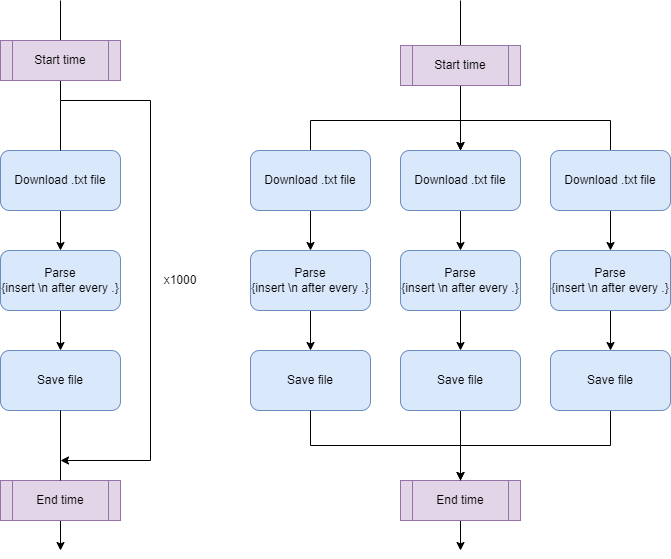

The diagram above was exported from draw.io. Its source (the exported page's mxGraphModel, read from the mxfile embedded in the PNG):
<mxGraphModel dx="1422" dy="794" grid="1" gridSize="10" guides="1" tooltips="1" connect="1" arrows="1" fold="1" page="1" pageScale="1" pageWidth="850" pageHeight="1100" math="0" shadow="0">
  <root>
    <mxCell id="0" />
    <mxCell id="1" parent="0" />
    <mxCell id="mPvdXPJzwUVFsWsioXfy-4" style="edgeStyle=orthogonalEdgeStyle;rounded=0;orthogonalLoop=1;jettySize=auto;html=1;exitX=0.5;exitY=1;exitDx=0;exitDy=0;entryX=0.5;entryY=0;entryDx=0;entryDy=0;" edge="1" parent="1" source="mPvdXPJzwUVFsWsioXfy-1" target="mPvdXPJzwUVFsWsioXfy-2">
      <mxGeometry relative="1" as="geometry" />
    </mxCell>
    <mxCell id="mPvdXPJzwUVFsWsioXfy-1" value="Download .txt file" style="rounded=1;whiteSpace=wrap;html=1;fillColor=#dae8fc;strokeColor=#6c8ebf;" vertex="1" parent="1">
      <mxGeometry x="90" y="330" width="120" height="60" as="geometry" />
    </mxCell>
    <mxCell id="mPvdXPJzwUVFsWsioXfy-5" style="edgeStyle=orthogonalEdgeStyle;rounded=0;orthogonalLoop=1;jettySize=auto;html=1;exitX=0.5;exitY=1;exitDx=0;exitDy=0;entryX=0.5;entryY=0;entryDx=0;entryDy=0;" edge="1" parent="1" source="mPvdXPJzwUVFsWsioXfy-2" target="mPvdXPJzwUVFsWsioXfy-3">
      <mxGeometry relative="1" as="geometry" />
    </mxCell>
    <mxCell id="mPvdXPJzwUVFsWsioXfy-2" value="Parse&lt;br&gt;{insert \n after every .}" style="rounded=1;whiteSpace=wrap;html=1;fillColor=#dae8fc;strokeColor=#6c8ebf;" vertex="1" parent="1">
      <mxGeometry x="90" y="430" width="120" height="60" as="geometry" />
    </mxCell>
    <mxCell id="mPvdXPJzwUVFsWsioXfy-6" style="edgeStyle=orthogonalEdgeStyle;rounded=0;orthogonalLoop=1;jettySize=auto;html=1;exitX=0.5;exitY=1;exitDx=0;exitDy=0;startArrow=none;" edge="1" parent="1" source="mPvdXPJzwUVFsWsioXfy-12">
      <mxGeometry relative="1" as="geometry">
        <mxPoint x="150" y="730" as="targetPoint" />
      </mxGeometry>
    </mxCell>
    <mxCell id="mPvdXPJzwUVFsWsioXfy-3" value="Save file" style="rounded=1;whiteSpace=wrap;html=1;fillColor=#dae8fc;strokeColor=#6c8ebf;" vertex="1" parent="1">
      <mxGeometry x="90" y="530" width="120" height="60" as="geometry" />
    </mxCell>
    <mxCell id="mPvdXPJzwUVFsWsioXfy-7" value="" style="endArrow=classic;html=1;rounded=0;exitX=0.5;exitY=0;exitDx=0;exitDy=0;" edge="1" parent="1" source="mPvdXPJzwUVFsWsioXfy-1">
      <mxGeometry width="50" height="50" relative="1" as="geometry">
        <mxPoint x="140" y="280" as="sourcePoint" />
        <mxPoint x="150" y="640" as="targetPoint" />
        <Array as="points">
          <mxPoint x="150" y="280" />
          <mxPoint x="240" y="280" />
          <mxPoint x="240" y="640" />
        </Array>
      </mxGeometry>
    </mxCell>
    <mxCell id="mPvdXPJzwUVFsWsioXfy-8" value="" style="endArrow=none;html=1;rounded=0;" edge="1" parent="1">
      <mxGeometry width="50" height="50" relative="1" as="geometry">
        <mxPoint x="150" y="280" as="sourcePoint" />
        <mxPoint x="150" y="180" as="targetPoint" />
      </mxGeometry>
    </mxCell>
    <mxCell id="mPvdXPJzwUVFsWsioXfy-10" value="x1000" style="text;html=1;strokeColor=none;fillColor=none;align=center;verticalAlign=middle;whiteSpace=wrap;rounded=0;" vertex="1" parent="1">
      <mxGeometry x="240" y="445" width="60" height="30" as="geometry" />
    </mxCell>
    <mxCell id="mPvdXPJzwUVFsWsioXfy-11" value="Start time" style="shape=process;whiteSpace=wrap;html=1;backgroundOutline=1;fillColor=#e1d5e7;strokeColor=#9673a6;" vertex="1" parent="1">
      <mxGeometry x="90" y="220" width="120" height="40" as="geometry" />
    </mxCell>
    <mxCell id="mPvdXPJzwUVFsWsioXfy-12" value="End time" style="shape=process;whiteSpace=wrap;html=1;backgroundOutline=1;fillColor=#e1d5e7;strokeColor=#9673a6;" vertex="1" parent="1">
      <mxGeometry x="90" y="660" width="120" height="40" as="geometry" />
    </mxCell>
    <mxCell id="mPvdXPJzwUVFsWsioXfy-13" value="" style="edgeStyle=orthogonalEdgeStyle;rounded=0;orthogonalLoop=1;jettySize=auto;html=1;exitX=0.5;exitY=1;exitDx=0;exitDy=0;endArrow=none;" edge="1" parent="1" source="mPvdXPJzwUVFsWsioXfy-3" target="mPvdXPJzwUVFsWsioXfy-12">
      <mxGeometry relative="1" as="geometry">
        <mxPoint x="150" y="730" as="targetPoint" />
        <mxPoint x="150" y="590" as="sourcePoint" />
      </mxGeometry>
    </mxCell>
    <mxCell id="mPvdXPJzwUVFsWsioXfy-14" style="edgeStyle=orthogonalEdgeStyle;rounded=0;orthogonalLoop=1;jettySize=auto;html=1;exitX=0.5;exitY=1;exitDx=0;exitDy=0;entryX=0.5;entryY=0;entryDx=0;entryDy=0;" edge="1" parent="1" source="mPvdXPJzwUVFsWsioXfy-15" target="mPvdXPJzwUVFsWsioXfy-17">
      <mxGeometry relative="1" as="geometry" />
    </mxCell>
    <mxCell id="mPvdXPJzwUVFsWsioXfy-37" style="edgeStyle=orthogonalEdgeStyle;rounded=0;orthogonalLoop=1;jettySize=auto;html=1;exitX=0.5;exitY=0;exitDx=0;exitDy=0;" edge="1" parent="1" source="mPvdXPJzwUVFsWsioXfy-15">
      <mxGeometry relative="1" as="geometry">
        <mxPoint x="550" y="330" as="targetPoint" />
        <Array as="points">
          <mxPoint x="400" y="300" />
          <mxPoint x="550" y="300" />
        </Array>
      </mxGeometry>
    </mxCell>
    <mxCell id="mPvdXPJzwUVFsWsioXfy-15" value="Download .txt file" style="rounded=1;whiteSpace=wrap;html=1;fillColor=#dae8fc;strokeColor=#6c8ebf;" vertex="1" parent="1">
      <mxGeometry x="340" y="330" width="120" height="60" as="geometry" />
    </mxCell>
    <mxCell id="mPvdXPJzwUVFsWsioXfy-16" style="edgeStyle=orthogonalEdgeStyle;rounded=0;orthogonalLoop=1;jettySize=auto;html=1;exitX=0.5;exitY=1;exitDx=0;exitDy=0;entryX=0.5;entryY=0;entryDx=0;entryDy=0;" edge="1" parent="1" source="mPvdXPJzwUVFsWsioXfy-17" target="mPvdXPJzwUVFsWsioXfy-19">
      <mxGeometry relative="1" as="geometry" />
    </mxCell>
    <mxCell id="mPvdXPJzwUVFsWsioXfy-17" value="Parse&lt;br&gt;{insert \n after every .}" style="rounded=1;whiteSpace=wrap;html=1;fillColor=#dae8fc;strokeColor=#6c8ebf;" vertex="1" parent="1">
      <mxGeometry x="340" y="430" width="120" height="60" as="geometry" />
    </mxCell>
    <mxCell id="mPvdXPJzwUVFsWsioXfy-18" style="edgeStyle=orthogonalEdgeStyle;rounded=0;orthogonalLoop=1;jettySize=auto;html=1;exitX=0.5;exitY=1;exitDx=0;exitDy=0;startArrow=none;" edge="1" parent="1" source="mPvdXPJzwUVFsWsioXfy-23">
      <mxGeometry relative="1" as="geometry">
        <mxPoint x="550" y="730" as="targetPoint" />
      </mxGeometry>
    </mxCell>
    <mxCell id="mPvdXPJzwUVFsWsioXfy-19" value="Save file" style="rounded=1;whiteSpace=wrap;html=1;fillColor=#dae8fc;strokeColor=#6c8ebf;" vertex="1" parent="1">
      <mxGeometry x="340" y="530" width="120" height="60" as="geometry" />
    </mxCell>
    <mxCell id="mPvdXPJzwUVFsWsioXfy-21" value="" style="endArrow=none;html=1;rounded=0;exitX=0.5;exitY=0;exitDx=0;exitDy=0;" edge="1" parent="1" source="mPvdXPJzwUVFsWsioXfy-26">
      <mxGeometry width="50" height="50" relative="1" as="geometry">
        <mxPoint x="550" y="285" as="sourcePoint" />
        <mxPoint x="550" y="180" as="targetPoint" />
      </mxGeometry>
    </mxCell>
    <mxCell id="mPvdXPJzwUVFsWsioXfy-22" value="Start time" style="shape=process;whiteSpace=wrap;html=1;backgroundOutline=1;fillColor=#e1d5e7;strokeColor=#9673a6;" vertex="1" parent="1">
      <mxGeometry x="490" y="225" width="120" height="40" as="geometry" />
    </mxCell>
    <mxCell id="mPvdXPJzwUVFsWsioXfy-23" value="End time" style="shape=process;whiteSpace=wrap;html=1;backgroundOutline=1;fillColor=#e1d5e7;strokeColor=#9673a6;" vertex="1" parent="1">
      <mxGeometry x="490" y="660" width="120" height="40" as="geometry" />
    </mxCell>
    <mxCell id="mPvdXPJzwUVFsWsioXfy-24" value="" style="edgeStyle=orthogonalEdgeStyle;rounded=0;orthogonalLoop=1;jettySize=auto;html=1;exitX=0.5;exitY=1;exitDx=0;exitDy=0;endArrow=none;" edge="1" parent="1" source="mPvdXPJzwUVFsWsioXfy-19" target="mPvdXPJzwUVFsWsioXfy-23">
      <mxGeometry relative="1" as="geometry">
        <mxPoint x="400" y="730" as="targetPoint" />
        <mxPoint x="400" y="590" as="sourcePoint" />
      </mxGeometry>
    </mxCell>
    <mxCell id="mPvdXPJzwUVFsWsioXfy-25" style="edgeStyle=orthogonalEdgeStyle;rounded=0;orthogonalLoop=1;jettySize=auto;html=1;exitX=0.5;exitY=1;exitDx=0;exitDy=0;entryX=0.5;entryY=0;entryDx=0;entryDy=0;" edge="1" parent="1" source="mPvdXPJzwUVFsWsioXfy-26" target="mPvdXPJzwUVFsWsioXfy-28">
      <mxGeometry relative="1" as="geometry" />
    </mxCell>
    <mxCell id="mPvdXPJzwUVFsWsioXfy-26" value="Download .txt file" style="rounded=1;whiteSpace=wrap;html=1;fillColor=#dae8fc;strokeColor=#6c8ebf;" vertex="1" parent="1">
      <mxGeometry x="490" y="330" width="120" height="60" as="geometry" />
    </mxCell>
    <mxCell id="mPvdXPJzwUVFsWsioXfy-27" style="edgeStyle=orthogonalEdgeStyle;rounded=0;orthogonalLoop=1;jettySize=auto;html=1;exitX=0.5;exitY=1;exitDx=0;exitDy=0;entryX=0.5;entryY=0;entryDx=0;entryDy=0;" edge="1" parent="1" source="mPvdXPJzwUVFsWsioXfy-28" target="mPvdXPJzwUVFsWsioXfy-29">
      <mxGeometry relative="1" as="geometry" />
    </mxCell>
    <mxCell id="mPvdXPJzwUVFsWsioXfy-28" value="Parse&lt;br&gt;{insert \n after every .}" style="rounded=1;whiteSpace=wrap;html=1;fillColor=#dae8fc;strokeColor=#6c8ebf;" vertex="1" parent="1">
      <mxGeometry x="490" y="430" width="120" height="60" as="geometry" />
    </mxCell>
    <mxCell id="mPvdXPJzwUVFsWsioXfy-35" style="edgeStyle=orthogonalEdgeStyle;rounded=0;orthogonalLoop=1;jettySize=auto;html=1;exitX=0.5;exitY=1;exitDx=0;exitDy=0;entryX=0.5;entryY=0;entryDx=0;entryDy=0;" edge="1" parent="1" source="mPvdXPJzwUVFsWsioXfy-29" target="mPvdXPJzwUVFsWsioXfy-23">
      <mxGeometry relative="1" as="geometry" />
    </mxCell>
    <mxCell id="mPvdXPJzwUVFsWsioXfy-29" value="Save file" style="rounded=1;whiteSpace=wrap;html=1;fillColor=#dae8fc;strokeColor=#6c8ebf;" vertex="1" parent="1">
      <mxGeometry x="490" y="530" width="120" height="60" as="geometry" />
    </mxCell>
    <mxCell id="mPvdXPJzwUVFsWsioXfy-30" style="edgeStyle=orthogonalEdgeStyle;rounded=0;orthogonalLoop=1;jettySize=auto;html=1;exitX=0.5;exitY=1;exitDx=0;exitDy=0;entryX=0.5;entryY=0;entryDx=0;entryDy=0;" edge="1" parent="1" source="mPvdXPJzwUVFsWsioXfy-31" target="mPvdXPJzwUVFsWsioXfy-33">
      <mxGeometry relative="1" as="geometry" />
    </mxCell>
    <mxCell id="mPvdXPJzwUVFsWsioXfy-38" style="edgeStyle=orthogonalEdgeStyle;rounded=0;orthogonalLoop=1;jettySize=auto;html=1;exitX=0.5;exitY=0;exitDx=0;exitDy=0;entryX=0.5;entryY=0;entryDx=0;entryDy=0;" edge="1" parent="1" source="mPvdXPJzwUVFsWsioXfy-31" target="mPvdXPJzwUVFsWsioXfy-26">
      <mxGeometry relative="1" as="geometry">
        <Array as="points">
          <mxPoint x="700" y="300" />
          <mxPoint x="550" y="300" />
        </Array>
      </mxGeometry>
    </mxCell>
    <mxCell id="mPvdXPJzwUVFsWsioXfy-31" value="Download .txt file" style="rounded=1;whiteSpace=wrap;html=1;fillColor=#dae8fc;strokeColor=#6c8ebf;" vertex="1" parent="1">
      <mxGeometry x="640" y="330" width="120" height="60" as="geometry" />
    </mxCell>
    <mxCell id="mPvdXPJzwUVFsWsioXfy-32" style="edgeStyle=orthogonalEdgeStyle;rounded=0;orthogonalLoop=1;jettySize=auto;html=1;exitX=0.5;exitY=1;exitDx=0;exitDy=0;entryX=0.5;entryY=0;entryDx=0;entryDy=0;" edge="1" parent="1" source="mPvdXPJzwUVFsWsioXfy-33" target="mPvdXPJzwUVFsWsioXfy-34">
      <mxGeometry relative="1" as="geometry" />
    </mxCell>
    <mxCell id="mPvdXPJzwUVFsWsioXfy-33" value="Parse&lt;br&gt;{insert \n after every .}" style="rounded=1;whiteSpace=wrap;html=1;fillColor=#dae8fc;strokeColor=#6c8ebf;" vertex="1" parent="1">
      <mxGeometry x="640" y="430" width="120" height="60" as="geometry" />
    </mxCell>
    <mxCell id="mPvdXPJzwUVFsWsioXfy-36" style="edgeStyle=orthogonalEdgeStyle;rounded=0;orthogonalLoop=1;jettySize=auto;html=1;exitX=0.5;exitY=1;exitDx=0;exitDy=0;entryX=0.5;entryY=0;entryDx=0;entryDy=0;" edge="1" parent="1" source="mPvdXPJzwUVFsWsioXfy-34" target="mPvdXPJzwUVFsWsioXfy-23">
      <mxGeometry relative="1" as="geometry" />
    </mxCell>
    <mxCell id="mPvdXPJzwUVFsWsioXfy-34" value="Save file" style="rounded=1;whiteSpace=wrap;html=1;fillColor=#dae8fc;strokeColor=#6c8ebf;" vertex="1" parent="1">
      <mxGeometry x="640" y="530" width="120" height="60" as="geometry" />
    </mxCell>
  </root>
</mxGraphModel>